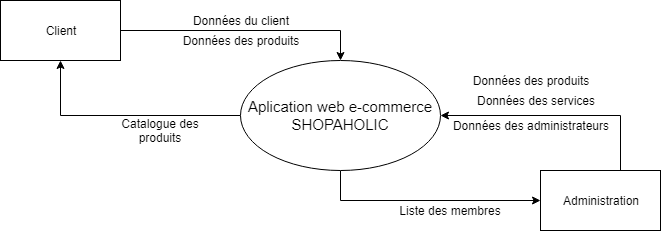

The diagram above was exported from draw.io. Its source (the exported page's mxGraphModel, read from the mxfile embedded in the PNG):
<mxGraphModel dx="868" dy="435" grid="1" gridSize="10" guides="1" tooltips="1" connect="1" arrows="1" fold="1" page="1" pageScale="1" pageWidth="827" pageHeight="1169" math="0" shadow="0">
  <root>
    <mxCell id="0" />
    <mxCell id="1" parent="0" />
    <mxCell id="I5aw068neKjGfEqwjfSS-17" value="" style="edgeStyle=orthogonalEdgeStyle;rounded=0;orthogonalLoop=1;jettySize=auto;html=1;entryX=0.5;entryY=1;entryDx=0;entryDy=0;" edge="1" parent="1" source="I5aw068neKjGfEqwjfSS-1" target="I5aw068neKjGfEqwjfSS-2">
      <mxGeometry relative="1" as="geometry">
        <mxPoint x="120" y="185" as="targetPoint" />
      </mxGeometry>
    </mxCell>
    <mxCell id="I5aw068neKjGfEqwjfSS-19" value="" style="edgeStyle=orthogonalEdgeStyle;rounded=0;orthogonalLoop=1;jettySize=auto;html=1;entryX=0;entryY=0.5;entryDx=0;entryDy=0;" edge="1" parent="1" source="I5aw068neKjGfEqwjfSS-1" target="I5aw068neKjGfEqwjfSS-3">
      <mxGeometry relative="1" as="geometry">
        <mxPoint x="400" y="320" as="targetPoint" />
        <Array as="points">
          <mxPoint x="400" y="270" />
        </Array>
      </mxGeometry>
    </mxCell>
    <mxCell id="I5aw068neKjGfEqwjfSS-1" value="&lt;font style=&quot;font-size: 15px&quot;&gt;Aplication web e-commerce SHOPAHOLIC&lt;/font&gt;" style="ellipse;whiteSpace=wrap;html=1;" vertex="1" parent="1">
      <mxGeometry x="300" y="130" width="200" height="110" as="geometry" />
    </mxCell>
    <mxCell id="I5aw068neKjGfEqwjfSS-7" value="" style="edgeStyle=orthogonalEdgeStyle;rounded=0;orthogonalLoop=1;jettySize=auto;html=1;entryX=0.5;entryY=0;entryDx=0;entryDy=0;" edge="1" parent="1" source="I5aw068neKjGfEqwjfSS-2" target="I5aw068neKjGfEqwjfSS-1">
      <mxGeometry relative="1" as="geometry">
        <mxPoint x="410" y="100" as="targetPoint" />
      </mxGeometry>
    </mxCell>
    <mxCell id="I5aw068neKjGfEqwjfSS-2" value="Client" style="rounded=0;whiteSpace=wrap;html=1;" vertex="1" parent="1">
      <mxGeometry x="60" y="70" width="120" height="60" as="geometry" />
    </mxCell>
    <mxCell id="I5aw068neKjGfEqwjfSS-14" value="" style="edgeStyle=orthogonalEdgeStyle;rounded=0;orthogonalLoop=1;jettySize=auto;html=1;entryX=1;entryY=0.5;entryDx=0;entryDy=0;" edge="1" parent="1" source="I5aw068neKjGfEqwjfSS-3" target="I5aw068neKjGfEqwjfSS-1">
      <mxGeometry relative="1" as="geometry">
        <mxPoint x="660" y="160" as="targetPoint" />
        <Array as="points">
          <mxPoint x="680" y="185" />
        </Array>
      </mxGeometry>
    </mxCell>
    <mxCell id="I5aw068neKjGfEqwjfSS-3" value="Administration" style="rounded=0;whiteSpace=wrap;html=1;" vertex="1" parent="1">
      <mxGeometry x="600" y="240" width="120" height="60" as="geometry" />
    </mxCell>
    <mxCell id="I5aw068neKjGfEqwjfSS-20" value="Données du client" style="text;html=1;strokeColor=none;fillColor=none;align=center;verticalAlign=middle;whiteSpace=wrap;rounded=0;" vertex="1" parent="1">
      <mxGeometry x="240" y="80" width="120" height="20" as="geometry" />
    </mxCell>
    <mxCell id="I5aw068neKjGfEqwjfSS-21" value="Données des produits" style="text;html=1;strokeColor=none;fillColor=none;align=center;verticalAlign=middle;whiteSpace=wrap;rounded=0;" vertex="1" parent="1">
      <mxGeometry x="240" y="100" width="120" height="20" as="geometry" />
    </mxCell>
    <mxCell id="I5aw068neKjGfEqwjfSS-22" value="Catalogue des produits" style="text;html=1;strokeColor=none;fillColor=none;align=center;verticalAlign=middle;whiteSpace=wrap;rounded=0;" vertex="1" parent="1">
      <mxGeometry x="160" y="190" width="120" height="20" as="geometry" />
    </mxCell>
    <mxCell id="I5aw068neKjGfEqwjfSS-25" value="Données des services" style="text;html=1;strokeColor=none;fillColor=none;align=center;verticalAlign=middle;whiteSpace=wrap;rounded=0;" vertex="1" parent="1">
      <mxGeometry x="530" y="160" width="130" height="20" as="geometry" />
    </mxCell>
    <mxCell id="I5aw068neKjGfEqwjfSS-26" value="Données des produits" style="text;html=1;strokeColor=none;fillColor=none;align=center;verticalAlign=middle;whiteSpace=wrap;rounded=0;" vertex="1" parent="1">
      <mxGeometry x="530" y="140" width="120" height="20" as="geometry" />
    </mxCell>
    <mxCell id="I5aw068neKjGfEqwjfSS-29" value="Liste des membres" style="text;html=1;strokeColor=none;fillColor=none;align=center;verticalAlign=middle;whiteSpace=wrap;rounded=0;" vertex="1" parent="1">
      <mxGeometry x="440" y="270" width="140" height="20" as="geometry" />
    </mxCell>
    <mxCell id="I5aw068neKjGfEqwjfSS-31" value="Données des administrateurs" style="text;html=1;strokeColor=none;fillColor=none;align=center;verticalAlign=middle;whiteSpace=wrap;rounded=0;" vertex="1" parent="1">
      <mxGeometry x="510" y="185" width="160" height="20" as="geometry" />
    </mxCell>
  </root>
</mxGraphModel>